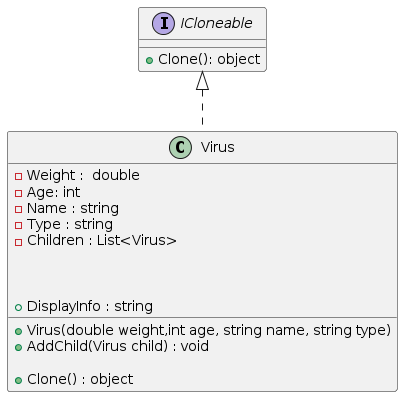

The diagram above was rendered by PlantUML. Its source (embedded in the PNG):
@startuml
interface ICloneable
{
    + Clone(): object 
}

class Virus 
 {
     - Weight :  double 
     - Age: int
     - Name : string 
     - Type : string 
     - Children : List<Virus>

     + Virus(double weight,int age, string name, string type)
     +  AddChild(Virus child) : void
     
     + Clone() : object
     
     + DisplayInfo : string

}


ICloneable<|.. Virus
@enduml